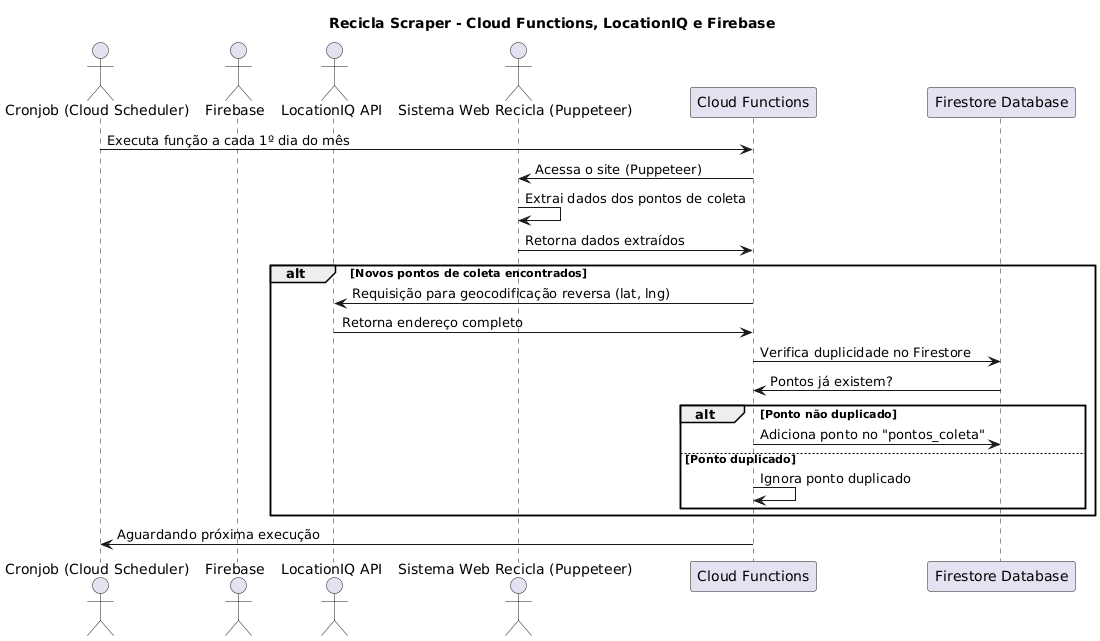

The diagram above was rendered by PlantUML. Its source (embedded in the PNG):
@startuml
title Recicla Scraper - Cloud Functions, LocationIQ e Firebase

actor "Cronjob (Cloud Scheduler)" as cron
actor "Firebase" as firebase
actor "LocationIQ API" as locationiq
actor "Sistema Web Recicla (Puppeteer)" as site

participant "Cloud Functions" as cf
participant "Firestore Database" as db

cron -> cf: Executa função a cada 1º dia do mês
cf -> site: Acessa o site (Puppeteer)
site -> site: Extrai dados dos pontos de coleta
site -> cf: Retorna dados extraídos

alt Novos pontos de coleta encontrados
    cf -> locationiq: Requisição para geocodificação reversa (lat, lng)
    locationiq -> cf: Retorna endereço completo
    
    cf -> db: Verifica duplicidade no Firestore
    db -> cf: Pontos já existem?
    
    alt Ponto não duplicado
        cf -> db: Adiciona ponto no "pontos_coleta"
    else Ponto duplicado
        cf -> cf: Ignora ponto duplicado
    end
end

cf -> cron: Aguardando próxima execução
@enduml